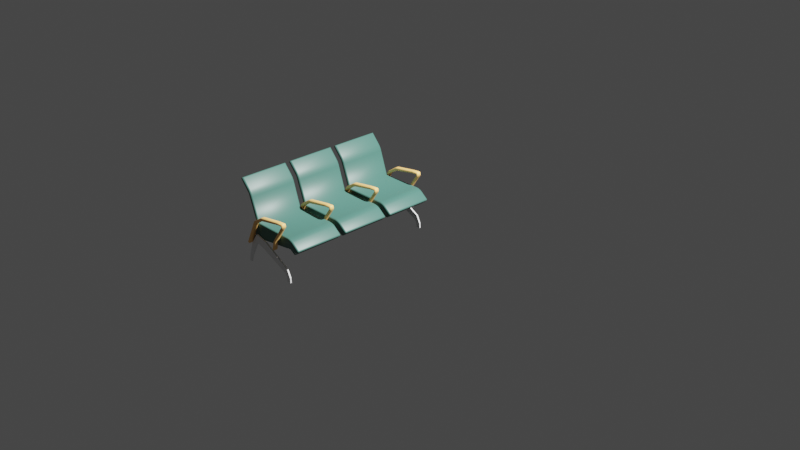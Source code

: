 # Source: CityHallChair.blend  (saved by Blender 2.80.75; exported with 4.5.12 LTS)
import bpy
from mathutils import Matrix  # noqa: F401  (used for matrix-valued properties, if any)

bpy.ops.wm.read_factory_settings(use_empty=True)
scene = bpy.context.scene
scene.name = 'Scene'

# ---- collections
col_collection = bpy.data.collections.new('Collection'); scene.collection.children.link(col_collection)

# ---- materials (node trees are filled in below, after node groups)
mat_material_002 = bpy.data.materials.new('Material.002')
mat_material_002.use_transparent_shadow = False
mat_seatmaterial = bpy.data.materials.new('SeatMaterial')
mat_seatmaterial.use_transparent_shadow = False
mat_handrailmaterial = bpy.data.materials.new('HandrailMaterial')
mat_handrailmaterial.use_transparent_shadow = False

# ---- material node trees
mat_material_002.use_nodes = True; mat_material_002.node_tree.nodes.clear()
_N = mat_material_002.node_tree.nodes; _L = mat_material_002.node_tree.links
n0 = _N.new('ShaderNodeOutputMaterial'); n0.name = 'Material Output'; n0.location = (300, 300)
n1 = _N.new('ShaderNodeBsdfPrincipled'); n1.name = 'Principled BSDF'; n1.location = (10, 300)
n1.distribution = 'GGX'
n1.subsurface_method = 'BURLEY'
n1.inputs[3].default_value = 1.45
n1.inputs[27].default_value = (0.0, 0.0, 0.0, 1.0)
n1.inputs[28].default_value = 1.0
_L.new(n1.outputs[0], n0.inputs[0])
n0.is_active_output = True
mat_seatmaterial.use_nodes = True; mat_seatmaterial.node_tree.nodes.clear()
_N = mat_seatmaterial.node_tree.nodes; _L = mat_seatmaterial.node_tree.links
n0 = _N.new('ShaderNodeOutputMaterial'); n0.name = 'Material Output'; n0.location = (300, 300)
n1 = _N.new('ShaderNodeBsdfPrincipled'); n1.name = 'Principled BSDF'; n1.location = (10, 300)
n1.distribution = 'GGX'
n1.subsurface_method = 'BURLEY'
n1.inputs[0].default_value = (0.04971, 0.1441, 0.117, 1.0)
n1.inputs[2].default_value = 0.4273
n1.inputs[3].default_value = 1.45
n1.inputs[13].default_value = 0.45
n1.inputs[24].default_value = 0.07636
n1.inputs[27].default_value = (0.0, 0.0, 0.0, 1.0)
n1.inputs[28].default_value = 1.0
_L.new(n1.outputs[0], n0.inputs[0])
n0.is_active_output = True
mat_handrailmaterial.use_nodes = True; mat_handrailmaterial.node_tree.nodes.clear()
_N = mat_handrailmaterial.node_tree.nodes; _L = mat_handrailmaterial.node_tree.links
n0 = _N.new('ShaderNodeOutputMaterial'); n0.name = 'Material Output'; n0.location = (300, 300)
n1 = _N.new('ShaderNodeBsdfPrincipled'); n1.name = 'Principled BSDF'; n1.location = (10, 300)
n1.distribution = 'GGX'
n1.subsurface_method = 'BURLEY'
n1.inputs[0].default_value = (0.9911, 0.5647, 0.1845, 1.0)
n1.inputs[3].default_value = 1.45
n1.inputs[27].default_value = (0.0, 0.0, 0.0, 1.0)
n1.inputs[28].default_value = 1.0
_L.new(n1.outputs[0], n0.inputs[0])
n0.is_active_output = True

# ---- world
world_world = bpy.data.worlds.new('World'); scene.world = world_world
world_world.use_nodes = True; world_world.node_tree.nodes.clear()
_N = world_world.node_tree.nodes; _L = world_world.node_tree.links
n0 = _N.new('ShaderNodeOutputWorld'); n0.name = 'World Output'; n0.location = (300, 300)
n1 = _N.new('ShaderNodeBackground'); n1.name = 'Background'; n1.location = (10, 300)
n1.inputs[0].default_value = (0.05088, 0.05088, 0.05088, 1.0)
_L.new(n1.outputs[0], n0.inputs[0])
n0.is_active_output = True
world_world.color = (0.05088, 0.05088, 0.05088)
world_world.use_sun_shadow = False
world_world.sun_shadow_jitter_overblur = 0.0

# ---- cameras
cam_camera = bpy.data.cameras.new('Camera')
cam_camera.clip_end = 100.0
cam_camera.ortho_scale = 7.314

# ---- lights
light_light = bpy.data.lights.new('Light', 'POINT')
light_light.transmission_factor = 0.0
light_light.energy = 5000.0
light_light.shadow_soft_size = 0.1
light_light.shadow_maximum_resolution = 0.006
light_light.use_absolute_resolution = True

# ---- meshes
me_plane = bpy.data.meshes.new('Plane')
me_plane.from_pydata([(0.5012, 1.903e-08, 0.002676), (0.5891, 1.903e-08, 0.002676), (0.4947, -5.191e-09, 0.1003), (0.5827, -5.191e-09, 0.1003), (0.4447, 1.484e-08, 0.1616), (0.5083, 3.035e-09, 0.2495), (-0.1494, 5.836e-08, 0.4129), (-0.09523, 3.68e-08, 0.5733), (-0.3562, 6.757e-08, 0.4731), (-0.3693, 4.489e-08, 0.6419), (-0.4209, 3.819e-08, 0.3656), (-0.5192, 3.045e-08, 0.4232), (-0.5531, -4.763e-09, 0.1015), (-0.6187, -5.042e-09, 0.1035), (-0.5736, -1.848e-08, 0.00179), (-0.6283, -1.843e-08, 0.001443), (0.5012, 0.03, 0.002676), (0.5891, 0.03, 0.002676), (0.4947, 0.03, 0.1003), (0.5827, 0.03, 0.1003), (0.4447, 0.03, 0.1616), (0.5083, 0.03, 0.2495), (-0.1494, 0.03, 0.4129), (-0.09523, 0.03, 0.5733), (-0.3562, 0.03, 0.4731), (-0.3693, 0.03, 0.6419), (-0.4209, 0.03, 0.3656), (-0.5192, 0.03, 0.4232), (-0.5531, 0.03, 0.1015), (-0.6187, 0.03, 0.1035), (-0.5736, 0.03, 0.00179), (-0.6283, 0.03, 0.001443)], [], [(0, 1, 3, 2), (2, 3, 5, 4), (4, 5, 7, 6), (6, 7, 9, 8), (8, 9, 11, 10), (10, 11, 13, 12), (12, 13, 15, 14), (16, 18, 19, 17), (18, 20, 21, 19), (20, 22, 23, 21), (22, 24, 25, 23), (24, 26, 27, 25), (26, 28, 29, 27), (28, 30, 31, 29), (9, 25, 27, 11), (2, 18, 16, 0), (10, 26, 24, 8), (5, 21, 23, 7), (0, 16, 17, 1), (6, 22, 20, 4), (1, 17, 19, 3), (11, 27, 29, 13), (12, 28, 26, 10), (7, 23, 25, 9), (15, 31, 30, 14), (8, 24, 22, 6), (3, 19, 21, 5), (13, 29, 31, 15), (4, 20, 18, 2), (14, 30, 28, 12)])
_uv = me_plane.uv_layers.new(name='UVMap')
_uv.uv.foreach_set('vector', [0.0, 0.0, 1.0, 0.0, 1.0, 1.0, 0.0, 1.0, 0.0, 1.0, 1.0, 1.0, 1.0, 1.0, 0.0, 1.0, 0.0, 1.0, 1.0, 1.0, 1.0, 1.0, 0.0, 1.0, 0.0, 1.0, 1.0, 1.0, 1.0, 1.0, 0.0, 1.0, 0.0, 1.0, 1.0, 1.0, 1.0, 1.0, 0.0, 1.0, 0.0, 1.0, 1.0, 1.0, 1.0, 1.0, 0.0, 1.0, 0.0, 1.0, 1.0, 1.0, 1.0, 1.0, 0.0, 1.0, 0.0, 0.0, 0.0, 1.0, 1.0, 1.0, 1.0, 0.0, 0.0, 1.0, 0.0, 1.0, 1.0, 1.0, 1.0, 1.0, 0.0, 1.0, 0.0, 1.0, 1.0, 1.0, 1.0, 1.0, 0.0, 1.0, 0.0, 1.0, 1.0, 1.0, 1.0, 1.0, 0.0, 1.0, 0.0, 1.0, 1.0, 1.0, 1.0, 1.0, 0.0, 1.0, 0.0, 1.0, 1.0, 1.0, 1.0, 1.0, 0.0, 1.0, 0.0, 1.0, 1.0, 1.0, 1.0, 1.0, 1.0, 1.0, 1.0, 1.0, 1.0, 1.0, 1.0, 1.0, 0.0, 1.0, 0.0, 1.0, 0.0, 0.0, 0.0, 0.0, 0.0, 1.0, 0.0, 1.0, 0.0, 1.0, 0.0, 1.0, 1.0, 1.0, 1.0, 1.0, 1.0, 1.0, 1.0, 1.0, 0.0, 0.0, 0.0, 0.0, 1.0, 0.0, 1.0, 0.0, 0.0, 1.0, 0.0, 1.0, 0.0, 1.0, 0.0, 1.0, 1.0, 0.0, 1.0, 0.0, 1.0, 1.0, 1.0, 1.0, 1.0, 1.0, 1.0, 1.0, 1.0, 1.0, 1.0, 1.0, 0.0, 1.0, 0.0, 1.0, 0.0, 1.0, 0.0, 1.0, 1.0, 1.0, 1.0, 1.0, 1.0, 1.0, 1.0, 1.0, 1.0, 1.0, 1.0, 1.0, 0.0, 1.0, 0.0, 1.0, 0.0, 1.0, 0.0, 1.0, 0.0, 1.0, 0.0, 1.0, 1.0, 1.0, 1.0, 1.0, 1.0, 1.0, 1.0, 1.0, 1.0, 1.0, 1.0, 1.0, 1.0, 1.0, 1.0, 1.0, 0.0, 1.0, 0.0, 1.0, 0.0, 1.0, 0.0, 1.0, 0.0, 1.0, 0.0, 1.0, 0.0, 1.0, 0.0, 1.0])
me_plane.materials.append(mat_material_002)
me_plane.use_remesh_preserve_volume = False
me_plane.use_remesh_preserve_attributes = False
me_plane.use_mirror_vertex_groups = False
me_plane.update()
me_plane_002 = bpy.data.meshes.new('Plane.002')
me_plane_002.from_pydata([(-0.5376, 6.889e-08, 0.4153), (-0.2756, 1.163e-07, 0.5677), (-0.575, 5.836e-08, 0.4469), (-0.3871, 6.36e-08, 0.8559), (0.5893, 1.12e-07, 0.6825), (-0.5892, 1.36e-07, 1.394), (-0.7925, 1.662e-07, 1.62), (-0.3871, 6.36e-08, 0.8559), (-0.2762, 1.162e-07, 0.5674), (-0.2761, 1.161e-07, 0.5687), (-0.5376, -1.0, 0.4153), (-0.2756, -1.0, 0.5677), (-0.575, -1.0, 0.4469), (-0.3871, -1.0, 0.8559), (0.5893, -1.0, 0.6825), (-0.5892, -1.0, 1.394), (-0.7925, -1.0, 1.62), (-0.3871, -1.0, 0.8559), (-0.2762, -1.0, 0.5674), (-0.2761, -1.0, 0.5687), (0.591, 9.7e-08, 0.7984), (-0.5892, 1.36e-07, 1.394), (0.591, -1.0, 0.7984), (-0.5892, -1.0, 1.394), (0.7325, -0.0279, 0.6247), (0.6888, 9.503e-08, 0.6202), (0.7192, -0.01395, 0.6171), (0.7032, -0.003738, 0.6155), (0.7763, 7.801e-08, 0.7022), (0.7952, -0.0279, 0.7213), (0.7968, -0.0279, 0.685), (0.786, -0.003728, 0.7118), (0.7868, -0.003728, 0.6937), (0.7957, -0.007349, 0.7031), (0.8032, -0.0279, 0.7101), (0.7929, -0.01397, 0.7187), (0.8005, -0.01456, 0.708), (0.7944, -0.01397, 0.6873), (0.8038, -0.0279, 0.6968), (0.801, -0.01456, 0.6987), (-0.7456, -0.0279, 1.643), (-0.7809, 1.686e-07, 1.638), (-0.7573, -0.01395, 1.649), (-0.7702, -0.003738, 1.648), (-0.371, 6.805e-08, 0.8388), (-0.3483, -0.0279, 0.871), (-0.3596, -0.003738, 0.8549), (-0.3513, -0.01395, 0.8667), (0.7325, -0.9721, 0.6247), (0.6885, -1.0, 0.6204), (0.7192, -0.986, 0.6171), (0.703, -0.9963, 0.6156), (0.7755, -1.0, 0.7026), (0.7968, -0.9721, 0.685), (0.7952, -0.9721, 0.7213), (0.7863, -0.9963, 0.6939), (0.7855, -0.9963, 0.712), (0.7953, -0.9927, 0.7033), (0.8039, -0.9721, 0.6968), (0.7941, -0.986, 0.6874), (0.8009, -0.9854, 0.6987), (0.7927, -0.986, 0.7189), (0.8033, -0.9721, 0.7101), (0.8004, -0.9854, 0.7081), (-0.7456, -0.9721, 1.643), (-0.7809, -1.0, 1.638), (-0.7573, -0.986, 1.649), (-0.7702, -0.9963, 1.648), (-0.3483, -0.9721, 0.871), (-0.3707, -1.0, 0.8392), (-0.3513, -0.986, 0.8668), (-0.3595, -0.9963, 0.8551), (0.5428, 8.964e-08, 0.847), (0.5109, -0.0279, 0.879), (0.5268, -0.003738, 0.863), (0.5152, -0.01395, 0.8747), (0.6563, -0.0279, 0.8297), (0.6296, 8.858e-08, 0.8169), (0.6527, -0.01395, 0.828), (0.6429, -0.003738, 0.8233), (0.5601, -0.0279, 0.8726), (0.5725, 8.989e-08, 0.8429), (0.5618, -0.01395, 0.8686), (0.5663, -0.003738, 0.8577), (0.6133, -0.0279, 0.8546), (0.6043, 8.95e-08, 0.8318), (0.6121, -0.01395, 0.8515), (0.6088, -0.003738, 0.8432), (-0.5903, 1.409e-07, 1.431), (-0.5916, -0.0279, 1.476), (-0.5909, -0.003738, 1.453), (-0.5914, -0.01395, 1.47), (-0.5099, -0.0279, 1.339), (-0.5542, 1.328e-07, 1.37), (-0.5158, -0.01395, 1.343), (-0.532, -0.003738, 1.355), (-0.5605, -0.0279, 1.436), (-0.5763, 1.385e-07, 1.413), (-0.5626, -0.01395, 1.433), (-0.5684, -0.003738, 1.424), (-0.5306, -0.0279, 1.386), (-0.5631, 1.355e-07, 1.391), (-0.5349, -0.01395, 1.386), (-0.5468, -0.003738, 1.388), (0.6293, -1.0, 0.8168), (0.6563, -0.9721, 0.8297), (0.6428, -0.9963, 0.8232), (0.6527, -0.986, 0.828), (0.5109, -0.9721, 0.879), (0.5424, -1.0, 0.8473), (0.5151, -0.986, 0.8747), (0.5267, -0.9963, 0.8631), (0.6133, -0.9721, 0.8546), (0.6042, -1.0, 0.8316), (0.6121, -0.986, 0.8515), (0.6088, -0.9963, 0.8431), (0.5601, -0.9721, 0.8726), (0.5725, -1.0, 0.8429), (0.5618, -0.986, 0.8686), (0.5663, -0.9963, 0.8577), (-0.5537, -1.0, 1.37), (-0.5099, -0.9721, 1.339), (-0.5318, -0.9963, 1.355), (-0.5158, -0.986, 1.343), (-0.5916, -0.9721, 1.476), (-0.5903, -1.0, 1.431), (-0.5914, -0.986, 1.47), (-0.5909, -0.9963, 1.454), (-0.5306, -0.9721, 1.386), (-0.5629, -1.0, 1.391), (-0.5349, -0.986, 1.386), (-0.5467, -0.9963, 1.388), (-0.5605, -0.9721, 1.436), (-0.5762, -1.0, 1.413), (-0.5626, -0.986, 1.433), (-0.5683, -0.9963, 1.424)], [], [(0, 2, 3, 9, 8), (45, 68, 108, 73), (44, 72, 20, 4, 1, 9), (44, 3, 5, 21, 93), (9, 1, 8), (25, 49, 14, 4), (104, 22, 14, 49, 52), (10, 18, 19, 13, 12), (69, 19, 11, 14, 22, 109), (69, 120, 23, 15, 13), (19, 18, 11), (16, 15, 23, 125, 65), (13, 19, 69), (1, 11, 18, 8), (6, 41, 88, 21, 5), (6, 16, 65, 41), (3, 13, 15, 5), (2, 12, 13, 3), (5, 15, 16, 6), (40, 64, 124, 89), (4, 14, 11, 1), (72, 81, 20), (3, 44, 9), (3, 7, 17, 13), (20, 77, 28, 25, 4), (0, 10, 12, 2), (8, 18, 10, 0), (76, 105, 54, 29), (116, 80, 73, 108), (88, 97, 21), (112, 84, 80, 116), (132, 96, 89, 124), (104, 113, 22), (128, 100, 96, 132), (117, 109, 22), (120, 129, 23), (113, 117, 22), (133, 125, 23), (129, 133, 23), (85, 77, 20), (81, 85, 20), (105, 76, 84, 112), (101, 93, 21), (97, 101, 21), (121, 92, 100, 128), (92, 121, 68, 45), (28, 31, 33, 32), (31, 35, 36, 33), (29, 34, 36, 35), (34, 38, 39, 36), (30, 37, 39, 38), (37, 32, 33, 39), (33, 36, 39), (52, 55, 57, 56), (55, 59, 60, 57), (53, 58, 60, 59), (58, 62, 63, 60), (54, 61, 63, 62), (61, 56, 57, 63), (57, 60, 63), (25, 28, 32, 27), (27, 32, 37, 26), (26, 37, 30, 24), (48, 53, 59, 50), (50, 59, 55, 51), (51, 55, 52, 49), (29, 54, 62, 34), (34, 62, 58, 38), (38, 58, 53, 30), (41, 65, 67, 43), (43, 67, 66, 42), (42, 66, 64, 40), (24, 48, 50, 26), (26, 50, 51, 27), (27, 51, 49, 25), (73, 80, 82, 75), (75, 82, 83, 74), (74, 83, 81, 72), (80, 84, 86, 82), (82, 86, 87, 83), (83, 87, 85, 81), (84, 76, 78, 86), (86, 78, 79, 87), (87, 79, 77, 85), (89, 96, 98, 91), (91, 98, 99, 90), (90, 99, 97, 88), (96, 100, 102, 98), (98, 102, 103, 99), (99, 103, 101, 97), (100, 92, 94, 102), (102, 94, 95, 103), (103, 95, 93, 101), (105, 112, 114, 107), (107, 114, 115, 106), (106, 115, 113, 104), (112, 116, 118, 114), (114, 118, 119, 115), (115, 119, 117, 113), (116, 108, 110, 118), (118, 110, 111, 119), (119, 111, 109, 117), (121, 128, 130, 123), (123, 130, 131, 122), (122, 131, 129, 120), (128, 132, 134, 130), (130, 134, 135, 131), (131, 135, 133, 129), (132, 124, 126, 134), (134, 126, 127, 135), (135, 127, 125, 133), (45, 73, 75, 47), (47, 75, 74, 46), (46, 74, 72, 44), (76, 29, 35, 78), (78, 35, 31, 79), (79, 31, 28, 77), (69, 109, 111, 71), (71, 111, 110, 70), (70, 110, 108, 68), (104, 52, 56, 106), (106, 56, 61, 107), (107, 61, 54, 105), (88, 41, 43, 90), (90, 43, 42, 91), (91, 42, 40, 89), (65, 125, 127, 67), (67, 127, 126, 66), (66, 126, 124, 64), (92, 45, 47, 94), (94, 47, 46, 95), (95, 46, 44, 93), (120, 69, 71, 122), (122, 71, 70, 123), (123, 70, 68, 121), (30, 53, 48, 24)])
me_plane_002.polygons.foreach_set('use_smooth', [True] * 136)
_uv = me_plane_002.uv_layers.new(name='UVMap')
_uv.uv.foreach_set('vector', [0.0, 0.0, 0.0, 1.0, 1.0, 1.0, 1.0, 0.003214, 0.9978, 0.0, 1.0, 1.0, 1.0, 1.0, 1.0, 1.0, 1.0, 1.0, 1.0, 0.901, 1.0, 0.8362, 1.0, 0.5878, 1.0, 0.0, 1.0, 0.0, 1.0, 0.003214, 1.038, 1.038, 1.0, 1.0, 0.0, 0.0, 0.0, 0.0, 0.06221, 0.06221, 1.0, 0.003214, 1.0, 0.0, 0.9978, 0.0, 1.0, 0.0, 1.0, 0.0, 1.0, 0.0, 1.0, 0.0, 1.0, 0.8298, 1.0, 0.5878, 1.0, 0.0, 1.0, 0.0, 1.0, 0.8154, 0.0, 0.0, 0.9978, 0.0, 1.0, 0.003214, 1.0, 1.0, 0.0, 1.0, 1.0, 0.9022, 1.0, 0.003214, 1.0, 0.0, 1.0, 0.0, 1.0, 0.5878, 1.0, 0.8379, 1.037, 1.037, 0.06298, 0.06298, 0.0, 0.0, 0.0, 0.0, 1.0, 1.0, 1.0, 0.003214, 0.9978, 0.0, 1.0, 0.0, 0.0, 0.0, 0.0, 0.0, 0.0, 0.0, 0.0, 0.0, 0.0, 0.0, 1.0, 1.0, 1.0, 0.003214, 1.0, 0.9305, 1.0, 0.0, 1.0, 0.0, 0.9978, 0.0, 0.9978, 0.0, 0.0, 0.0, 0.0, 0.0, 0.0, 0.0, 0.0, 0.0, 0.0, 0.0, 0.0, 0.0, 0.0, 0.0, 0.0, 0.0, 0.0, 0.0, 1.0, 1.0, 1.0, 1.0, 0.0, 0.0, 0.0, 0.0, 0.0, 1.0, 0.0, 1.0, 1.0, 1.0, 1.0, 1.0, 0.0, 0.0, 0.0, 0.0, 0.0, 0.0, 0.0, 0.0, 0.0, 0.0, 0.0, 0.0, 0.0, 0.0, 0.0, 0.0, 1.0, 0.0, 1.0, 0.0, 1.0, 0.0, 1.0, 0.0, 1.0, 0.8362, 1.0, 0.8347, 1.0, 0.5878, 1.0, 1.0, 1.0, 0.9296, 1.0, 0.003214, 0.0, 0.0, 0.0, 0.0, 0.0, 0.0, 0.0, 0.0, 1.0, 0.5878, 1.0, 0.8316, 1.0, 0.8169, 1.0, 0.0, 1.0, 0.0, 0.0, 0.0, 0.0, 0.0, 0.0, 1.0, 0.0, 1.0, 0.9978, 0.0, 0.9978, 0.0, 0.0, 0.0, 0.0, 0.0, 1.0, 1.0, 1.0, 1.0, 1.0, 1.0, 1.0, 1.0, 1.0, 1.0, 1.0, 1.0, 1.0, 1.0, 1.0, 1.0, 0.0, 0.0, 0.0, 0.0, 0.0, 0.0, 1.0, 1.0, 1.0, 1.0, 1.0, 1.0, 1.0, 1.0, 0.0, 0.0, 0.0, 0.0, 0.0, 0.0, 0.0, 0.0, 1.0, 0.8298, 1.0, 0.8313, 1.0, 0.5878, 0.05318, 0.05318, 0.05318, 0.05318, 0.0, 0.0, 0.0, 0.0, 1.0, 0.8346, 1.0, 0.8379, 1.0, 0.5878, 0.06298, 0.06298, 0.02386, 0.02386, 0.0, 0.0, 1.0, 0.8313, 1.0, 0.8346, 1.0, 0.5878, -0.02054, -0.02054, -0.0582, -0.0582, 0.0, 0.0, 0.02386, 0.02386, -0.02054, -0.02054, 0.0, 0.0, 1.0, 0.8329, 1.0, 0.8316, 1.0, 0.5878, 1.0, 0.8347, 1.0, 0.8329, 1.0, 0.5878, 1.0, 1.0, 1.0, 1.0, 1.0, 1.0, 1.0, 1.0, 0.0, 0.0, 0.0, 0.0, 0.0, 0.0, 0.0, 0.0, 0.0, 0.0, 0.0, 0.0, 0.1409, 0.1409, 0.1409, 0.1409, 0.05318, 0.05318, 0.05318, 0.05318, 0.1409, 0.1409, 0.1409, 0.1409, 1.0, 1.0, 1.0, 1.0, 1.0, 0.8169, 1.0, 0.91, 1.0, 0.9032, 1.0, 0.8131, 1.0, 0.91, 1.0, 1.0, 1.0, 1.0, 1.0, 0.9032, 1.0, 1.0, 1.0, 1.0, 1.0, 1.0, 1.0, 1.0, 1.0, 1.0, 1.0, 0.8975, 1.0, 0.8921, 1.0, 1.0, 1.0, 0.8062, 1.0, 0.8048, 1.0, 0.8921, 1.0, 0.8975, 1.0, 0.8048, 1.0, 0.8131, 1.0, 0.9032, 1.0, 0.8921, 1.0, 0.9032, 1.0, 1.0, 1.0, 0.8921, 1.0, 0.8154, 1.0, 0.8121, 1.0, 0.9026, 1.0, 0.9089, 1.0, 0.8121, 1.0, 0.804, 1.0, 0.8917, 1.0, 0.9026, 1.0, 0.8062, 1.0, 0.898, 1.0, 0.8917, 1.0, 0.804, 1.0, 0.898, 1.0, 1.0, 1.0, 1.0, 1.0, 0.8917, 1.0, 1.0, 1.0, 1.0, 1.0, 1.0, 1.0, 1.0, 1.0, 1.0, 1.0, 0.9089, 1.0, 0.9026, 1.0, 1.0, 1.0, 0.9026, 1.0, 0.8917, 1.0, 1.0, 1.0, 0.0, 1.0, 0.8169, 1.0, 0.8131, 1.0, 0.01235, 1.0, 0.01235, 1.0, 0.8131, 1.0, 0.8048, 1.0, 0.09037, 1.0, 0.09037, 1.0, 0.8048, 1.0, 0.8062, 1.0, 0.1938, 1.0, 0.1938, 1.0, 0.8062, 1.0, 0.804, 1.0, 0.09027, 1.0, 0.09027, 1.0, 0.804, 1.0, 0.8121, 1.0, 0.01235, 1.0, 0.01235, 1.0, 0.8121, 1.0, 0.8154, 1.0, 0.0, 1.0, 1.0, 1.0, 1.0, 1.0, 1.0, 1.0, 1.0, 1.0, 1.0, 1.0, 1.0, 1.0, 0.898, 1.0, 0.8975, 1.0, 0.8975, 1.0, 0.898, 1.0, 0.8062, 1.0, 0.8062, 0.0, 0.0, 0.0, 0.0, 0.0, 0.0, 0.0, 0.0, 0.0, 0.0, 0.0, 0.0, 0.0, 0.0, 0.0, 0.0, 0.0, 0.0, 0.0, 0.0, 0.0, 0.0, 0.0, 0.0, 1.0, 0.1938, 1.0, 0.1938, 1.0, 0.09027, 1.0, 0.09037, 1.0, 0.09037, 1.0, 0.09027, 1.0, 0.01235, 1.0, 0.01235, 1.0, 0.01235, 1.0, 0.01235, 1.0, 0.0, 1.0, 0.0, 1.0, 1.0, 1.0, 1.0, 1.0, 1.0, 1.0, 1.0, 1.0, 1.0, 1.0, 1.0, 1.0, 0.9173, 1.0, 0.9181, 1.0, 0.9181, 1.0, 0.9173, 1.0, 0.8347, 1.0, 0.8362, 1.0, 1.0, 1.0, 1.0, 1.0, 1.0, 1.0, 1.0, 1.0, 1.0, 1.0, 1.0, 1.0, 0.9165, 1.0, 0.9173, 1.0, 0.9173, 1.0, 0.9165, 1.0, 0.8329, 1.0, 0.8347, 1.0, 1.0, 1.0, 1.0, 1.0, 1.0, 1.0, 1.0, 1.0, 1.0, 1.0, 1.0, 1.0, 0.9158, 1.0, 0.9165, 1.0, 0.9165, 1.0, 0.9158, 1.0, 0.8316, 1.0, 0.8329, 0.0, 0.0, 0.0, 0.0, 0.0, 0.0, 0.0, 0.0, 0.0, 0.0, 0.0, 0.0, 0.0, 0.0, 0.0, 0.0, 0.0, 0.0, 0.0, 0.0, 0.0, 0.0, 0.0, 0.0, 0.0, 0.0, 0.05318, 0.05318, 0.05062, 0.05062, 0.001397, 0.001397, 0.001397, 0.001397, 0.05062, 0.05062, 0.04365, 0.04365, 0.005213, 0.005213, 0.0, 0.0, 0.0, 0.0, 0.0, 0.0, 0.0, 0.0, 0.05318, 0.05318, 0.1409, 0.1409, 0.1303, 0.1303, 0.04909, 0.04909, 0.04909, 0.04909, 0.1303, 0.1303, 0.1011, 0.1011, 0.05318, 0.05318, 0.0, 0.0, 0.0, 0.0, 0.0, 0.0, 0.0, 0.0, 1.0, 1.0, 1.0, 1.0, 1.0, 1.0, 1.0, 1.0, 1.0, 1.0, 1.0, 1.0, 1.0, 0.9157, 1.0, 0.9149, 1.0, 0.9149, 1.0, 0.9157, 1.0, 0.8313, 1.0, 0.8298, 1.0, 1.0, 1.0, 1.0, 1.0, 1.0, 1.0, 1.0, 1.0, 1.0, 1.0, 1.0, 1.0, 0.9173, 1.0, 0.9157, 1.0, 0.9157, 1.0, 0.9173, 1.0, 0.8346, 1.0, 0.8313, 1.0, 1.0, 1.0, 1.0, 1.0, 1.0, 1.0, 1.0, 1.0, 1.0, 1.0, 1.0, 1.0, 0.9189, 1.0, 0.9173, 1.0, 0.9173, 1.0, 0.9189, 1.0, 0.8379, 1.0, 0.8346, 0.1409, 0.1409, 0.05318, 0.05318, 0.04912, 0.04912, 0.1306, 0.1306, 0.1306, 0.1306, 0.04912, 0.04912, 0.03852, 0.03852, 0.102, 0.102, 0.102, 0.102, 0.03852, 0.03852, 0.02386, 0.02386, 0.06298, 0.06298, 0.05318, 0.05318, 0.0, 0.0, 0.001391, 0.001391, 0.05064, 0.05064, 0.05064, 0.05064, 0.001391, 0.001391, 0.00519, 0.00519, 0.04372, 0.04372, 0.03852, 0.03852, -0.03309, -0.03309, -0.02054, -0.02054, 0.02386, 0.02386, 0.0, 0.0, 0.0, 0.0, 0.0, 0.0, 0.0, 0.0, 0.0, 0.0, 0.0, 0.0, 0.0, 0.0, 0.0, 0.0, -0.03309, -0.03309, -0.09362, -0.09362, -0.0582, -0.0582, -0.02054, -0.02054, 1.0, 1.0, 1.0, 1.0, 1.0, 1.0, 1.003, 1.003, 1.003, 1.003, 1.0, 1.0, 1.0, 0.9181, 1.009, 0.9847, 1.009, 0.9847, 1.0, 0.9181, 1.0, 0.8362, 1.0, 0.901, 1.0, 1.0, 1.0, 1.0, 1.0, 1.0, 1.0, 1.0, 1.0, 1.0, 1.0, 1.0, 1.0, 0.91, 1.0, 0.9158, 1.0, 0.9158, 1.0, 0.91, 1.0, 0.8169, 1.0, 0.8316, 1.0, 0.9022, 1.0, 0.8379, 1.0, 0.9189, 1.009, 0.9849, 1.009, 0.9849, 1.0, 0.9189, 1.0, 1.0, 1.003, 1.003, 1.003, 1.003, 1.0, 1.0, 1.0, 1.0, 1.0, 1.0, 1.0, 0.8298, 1.0, 0.8154, 1.0, 0.9089, 1.0, 0.9149, 1.0, 0.9149, 1.0, 0.9089, 1.0, 1.0, 1.0, 1.0, 1.0, 1.0, 1.0, 1.0, 1.0, 1.0, 1.0, 1.0, 0.0, 0.0, 0.0, 0.0, 0.0, 0.0, 0.0, 0.0, 0.0, 0.0, 0.0, 0.0, 0.0, 0.0, 0.0, 0.0, 0.0, 0.0, 0.0, 0.0, 0.0, 0.0, 0.0, 0.0, 0.0, 0.0, 0.0, 0.0, 0.0, 0.0, 0.0, 0.0, 0.0, 0.0, 0.0, 0.0, 0.0, 0.0, 0.0, 0.0, 0.0, 0.0, 0.0, 0.0, 0.0, 0.0, 0.0, 0.0, 0.1409, 0.1409, 1.0, 1.0, 1.003, 1.003, 0.1308, 0.1308, 0.1308, 0.1308, 1.003, 1.003, 1.009, 0.9847, 0.1016, 0.1016, 0.1016, 0.1016, 1.009, 0.9847, 1.038, 1.038, 0.06221, 0.06221, 0.06298, 0.06298, 1.037, 1.037, 1.009, 0.9849, 0.102, 0.102, 0.102, 0.102, 1.009, 0.9849, 1.003, 1.003, 0.1306, 0.1306, 0.1306, 0.1306, 1.003, 1.003, 1.0, 1.0, 0.1409, 0.1409, 1.0, 0.8062, 1.0, 0.8062, 1.0, 0.1938, 1.0, 0.1938])
me_plane_002.materials.append(mat_seatmaterial)
me_plane_002.use_remesh_preserve_volume = False
me_plane_002.use_remesh_preserve_attributes = False
me_plane_002.use_mirror_vertex_groups = False
me_plane_002.update()
me_plane_003 = bpy.data.meshes.new('Plane.003')
me_plane_003.from_pydata([(0.1867, 0.01506, 0.5659), (0.1983, 0.01506, 0.5504), (0.1998, 7.884e-08, 0.5654), (0.2105, 0.01506, 0.5496), (0.2286, 0.01506, 0.5635), (0.2145, 7.914e-08, 0.5645), (0.2251, 0.01506, 0.7315), (0.2407, 9.548e-08, 0.7419), (0.237, 0.01506, 0.7587), (0.2641, 0.01506, 0.7336), (0.2509, 9.596e-08, 0.7383), (0.4609, 1.383e-07, 1.067), (0.4515, 0.01506, 1.075), (0.4833, 0.01506, 1.048), (0.473, 1.396e-07, 1.057), (0.4709, 0.01506, 1.097), (0.4971, 1.454e-07, 1.109), (0.4774, 0.01506, 1.123), (0.5144, 0.01506, 1.097), (0.5188, 0.01506, 1.124), (0.5067, 1.453e-07, 1.109), (0.4796, 0.01506, 1.114), (0.4876, 1.518e-07, 1.147), (0.4611, 0.01506, 1.128), (0.5093, 0.01506, 1.161), (0.4905, 0.01506, 1.174), (0.4944, 1.504e-07, 1.158), (0.365, 1.505e-07, 1.136), (0.3666, 0.01506, 1.119), (0.3774, 0.01506, 1.165), (0.3475, 0.01506, 1.162), (0.3639, 1.489e-07, 1.148), (-0.0867, 0.01506, 1.031), (-0.1065, 1.403e-07, 1.044), (-0.114, 0.01506, 1.02), (-0.1051, 0.01506, 1.09), (-0.1326, 0.01506, 1.08), (-0.1151, 1.366e-07, 1.072), (-0.2843, 0.01506, 0.9066), (-0.3079, 1.216e-07, 0.9102), (-0.3034, 0.01506, 0.8847), (-0.3268, 0.01506, 0.9525), (-0.3458, 0.01506, 0.9306), (-0.3285, 1.186e-07, 0.9325), (-0.5426, 0.01506, 0.4226), (-0.5233, 0.01506, 0.4282), (-0.5362, 5.648e-08, 0.4363), (-0.5602, 0.01506, 0.4336), (-0.5539, 5.488e-08, 0.4474), (-0.5666, 0.01506, 0.4553), (0.1867, 0.08494, 0.5659), (0.1998, 0.1, 0.5654), (0.1983, 0.08494, 0.5504), (0.2105, 0.08494, 0.5496), (0.2145, 0.1, 0.5645), (0.2286, 0.08494, 0.5635), (0.2251, 0.08494, 0.7315), (0.237, 0.08494, 0.7587), (0.2407, 0.1, 0.7419), (0.2509, 0.1, 0.7383), (0.2641, 0.08494, 0.7336), (0.4515, 0.08494, 1.075), (0.4609, 0.1, 1.067), (0.473, 0.1, 1.057), (0.4833, 0.08494, 1.048), (0.4709, 0.08494, 1.097), (0.4774, 0.08494, 1.123), (0.4971, 0.1, 1.109), (0.5144, 0.08494, 1.097), (0.5067, 0.1, 1.109), (0.5188, 0.08494, 1.124), (0.4796, 0.08494, 1.114), (0.4611, 0.08494, 1.128), (0.4876, 0.1, 1.147), (0.5093, 0.08494, 1.161), (0.4944, 0.1, 1.158), (0.4905, 0.08494, 1.174), (0.3666, 0.08494, 1.119), (0.365, 0.1, 1.136), (0.3774, 0.08494, 1.165), (0.3639, 0.1, 1.148), (0.3475, 0.08494, 1.162), (-0.0867, 0.08494, 1.031), (-0.114, 0.08494, 1.02), (-0.1065, 0.1, 1.044), (-0.1051, 0.08494, 1.09), (-0.1151, 0.1, 1.072), (-0.1326, 0.08494, 1.08), (-0.2843, 0.08494, 0.9066), (-0.3034, 0.08494, 0.8847), (-0.3079, 0.1, 0.9102), (-0.3268, 0.08494, 0.9525), (-0.3285, 0.1, 0.9325), (-0.3458, 0.08494, 0.9306), (-0.5426, 0.08494, 0.4226), (-0.5362, 0.1, 0.4363), (-0.5233, 0.08494, 0.4282), (-0.5602, 0.08494, 0.4336), (-0.5666, 0.08494, 0.4553), (-0.5539, 0.1, 0.4474)], [], [(3, 1, 52, 53), (8, 12, 61, 57), (12, 15, 65, 61), (17, 21, 71, 66), (23, 28, 77, 72), (28, 32, 82, 77), (34, 38, 88, 83), (40, 45, 96, 89), (58, 62, 63, 59), (62, 67, 69, 63), (67, 73, 75, 69), (73, 78, 80, 75), (78, 84, 86, 80), (84, 90, 92, 86), (90, 95, 99, 92), (9, 4, 55, 60), (18, 13, 64, 68), (49, 42, 93, 98), (7, 10, 14, 11), (33, 37, 43, 39), (35, 30, 81, 85), (22, 26, 31, 27), (24, 19, 70, 74), (11, 14, 20, 16), (39, 43, 48, 46), (13, 9, 60, 64), (41, 36, 87, 91), (27, 31, 37, 33), (51, 58, 59, 54), (2, 5, 10, 7), (29, 25, 76, 79), (16, 20, 26, 22), (44, 47, 97, 94), (0, 1, 2), (3, 4, 5), (6, 7, 8), (15, 16, 17), (18, 19, 20), (21, 22, 23), (24, 25, 26), (29, 30, 31), (32, 33, 34), (35, 36, 37), (38, 39, 40), (41, 42, 43), (44, 45, 46), (47, 48, 49), (50, 51, 52), (53, 54, 55), (56, 57, 58), (65, 66, 67), (68, 69, 70), (71, 72, 73), (74, 75, 76), (79, 80, 81), (82, 83, 84), (85, 86, 87), (88, 89, 90), (91, 92, 93), (94, 95, 96), (97, 98, 99), (6, 0, 2, 7), (1, 3, 5, 2), (4, 9, 10, 5), (9, 13, 14, 10), (12, 8, 7, 11), (13, 18, 20, 14), (15, 12, 11, 16), (19, 24, 26, 20), (21, 17, 16, 22), (25, 29, 31, 26), (28, 23, 22, 27), (30, 35, 37, 31), (32, 28, 27, 33), (36, 41, 43, 37), (38, 34, 33, 39), (47, 44, 46, 48), (42, 49, 48, 43), (45, 40, 39, 46), (58, 51, 50, 56), (51, 54, 53, 52), (54, 59, 60, 55), (59, 63, 64, 60), (62, 58, 57, 61), (63, 69, 68, 64), (67, 62, 61, 65), (69, 75, 74, 70), (73, 67, 66, 71), (75, 80, 79, 76), (78, 73, 72, 77), (80, 86, 85, 81), (84, 78, 77, 82), (86, 92, 91, 87), (90, 84, 83, 88), (99, 95, 94, 97), (92, 99, 98, 93), (95, 90, 89, 96), (0, 50, 52, 1), (55, 4, 3, 53), (17, 66, 65, 15), (44, 94, 96, 45), (88, 38, 40, 89), (29, 79, 81, 30), (87, 36, 35, 85), (34, 83, 82, 32), (18, 68, 70, 19), (76, 25, 24, 74), (23, 72, 71, 21), (93, 42, 41, 91), (56, 6, 8, 57), (49, 98, 97, 47), (0, 6, 56, 50)])
me_plane_003.polygons.foreach_set('use_smooth', [True] * 112)
_uv = me_plane_003.uv_layers.new(name='UVMap')
_uv.uv.foreach_set('vector', [0.6445, 0.0, 0.3555, 0.0, 0.3555, 0.0, 0.6445, 0.0, 0.0, 1.0, 0.0, 1.0, 0.0, 1.0, 0.0, 1.0, 0.0, 1.0, 0.0, 1.0, 0.0, 1.0, 0.0, 1.0, 0.0, 1.0, 0.0, 1.0, 0.0, 1.0, 0.0, 1.0, 0.0, 1.0, 0.0, 1.0, 0.0, 1.0, 0.0, 1.0, 0.0, 1.0, 0.0, 1.0, 0.0, 1.0, 0.0, 1.0, 0.0, 1.0, 0.0, 1.0, 0.0, 1.0, 0.0, 1.0, 0.0, 1.0, 0.0, 1.0, 0.0, 1.0, 0.0, 1.0, 0.3424, 1.0, 0.2956, 1.0, 0.6762, 1.0, 0.6275, 1.0, 0.2956, 1.0, 0.3897, 1.0, 0.6196, 1.0, 0.6762, 1.0, 0.3897, 1.0, 0.3935, 1.0, 0.6225, 1.0, 0.6196, 1.0, 0.3935, 1.0, 0.3749, 1.0, 0.6359, 1.0, 0.6225, 1.0, 0.3749, 1.0, 0.2684, 1.0, 0.7365, 1.0, 0.6359, 1.0, 0.2684, 1.0, 0.2594, 1.0, 0.7441, 1.0, 0.7365, 1.0, 0.2594, 1.0, 0.2981, 1.0, 0.7072, 1.0, 0.7441, 1.0, 1.0, 1.0, 1.0, 0.07974, 1.0, 0.07974, 1.0, 1.0, 1.0, 1.0, 1.0, 1.0, 1.0, 1.0, 1.0, 1.0, 1.0, 1.0, 1.0, 1.0, 1.0, 1.0, 1.0, 1.0, 0.3424, 1.0, 0.6275, 1.0, 0.6762, 1.0, 0.2956, 1.0, 0.2684, 1.0, 0.7365, 1.0, 0.7441, 1.0, 0.2594, 1.0, 1.0, 1.0, 1.0, 1.0, 1.0, 1.0, 1.0, 1.0, 0.3935, 1.0, 0.6225, 1.0, 0.6359, 1.0, 0.3749, 1.0, 1.0, 1.0, 1.0, 1.0, 1.0, 1.0, 1.0, 1.0, 0.2956, 1.0, 0.6762, 1.0, 0.6196, 1.0, 0.3897, 1.0, 0.2594, 1.0, 0.7441, 1.0, 0.7072, 1.0, 0.2981, 1.0, 1.0, 1.0, 1.0, 1.0, 1.0, 1.0, 1.0, 1.0, 1.0, 1.0, 1.0, 1.0, 1.0, 1.0, 1.0, 1.0, 0.3749, 1.0, 0.6359, 1.0, 0.7365, 1.0, 0.2684, 1.0, 0.3125, 0.07768, 0.3424, 1.0, 0.6275, 1.0, 0.6625, 0.07868, 0.3125, 0.07768, 0.6625, 0.07868, 0.6275, 1.0, 0.3424, 1.0, 1.0, 1.0, 1.0, 1.0, 1.0, 1.0, 1.0, 1.0, 0.3897, 1.0, 0.6196, 1.0, 0.6225, 1.0, 0.3935, 1.0, 0.2964, 1.0, 0.7036, 1.0, 0.7036, 1.0, 0.2964, 1.0, 0.0, 0.07527, 0.3555, 0.0, 0.3125, 0.07768, 0.6445, 0.0, 1.0, 0.07974, 0.6625, 0.07868, 0.0, 0.9247, 0.3424, 1.0, 0.0, 1.0, 0.0, 1.0, 0.3897, 1.0, 0.0, 1.0, 1.0, 1.0, 1.0, 1.0, 0.6196, 1.0, 0.0, 1.0, 0.3935, 1.0, 0.0, 1.0, 1.0, 1.0, 1.0, 1.0, 0.6225, 1.0, 1.0, 1.0, 1.0, 1.0, 0.6359, 1.0, 0.0, 1.0, 0.2684, 1.0, 0.0, 1.0, 1.0, 1.0, 1.0, 1.0, 0.7365, 1.0, 0.0, 1.0, 0.2594, 1.0, 0.0, 1.0, 1.0, 1.0, 1.0, 1.0, 0.7441, 1.0, 0.2964, 1.0, 0.0, 1.0, 0.2981, 1.0, 0.7036, 1.0, 0.7072, 1.0, 1.0, 1.0, 0.0, 0.07527, 0.3125, 0.07768, 0.3555, 0.0, 0.6445, 0.0, 0.6625, 0.07868, 1.0, 0.07974, 0.0, 0.9247, 0.0, 1.0, 0.3424, 1.0, 0.0, 1.0, 0.0, 1.0, 0.3897, 1.0, 1.0, 1.0, 0.6196, 1.0, 1.0, 1.0, 0.0, 1.0, 0.0, 1.0, 0.3935, 1.0, 1.0, 1.0, 0.6225, 1.0, 1.0, 1.0, 1.0, 1.0, 0.6359, 1.0, 1.0, 1.0, 0.0, 1.0, 0.0, 1.0, 0.2684, 1.0, 1.0, 1.0, 0.7365, 1.0, 1.0, 1.0, 0.0, 1.0, 0.0, 1.0, 0.2594, 1.0, 1.0, 1.0, 0.7441, 1.0, 1.0, 1.0, 0.2964, 1.0, 0.2981, 1.0, 0.0, 1.0, 0.7036, 1.0, 1.0, 1.0, 0.7072, 1.0, 0.0, 0.9247, 0.0, 0.07527, 0.3125, 0.07768, 0.3424, 1.0, 0.3555, 0.0, 0.6445, 0.0, 0.6625, 0.07868, 0.3125, 0.07768, 1.0, 0.07974, 1.0, 1.0, 0.6275, 1.0, 0.6625, 0.07868, 1.0, 1.0, 1.0, 1.0, 0.6762, 1.0, 0.6275, 1.0, 0.0, 1.0, 0.0, 1.0, 0.3424, 1.0, 0.2956, 1.0, 1.0, 1.0, 1.0, 1.0, 0.6196, 1.0, 0.6762, 1.0, 0.0, 1.0, 0.0, 1.0, 0.2956, 1.0, 0.3897, 1.0, 1.0, 1.0, 1.0, 1.0, 0.6225, 1.0, 0.6196, 1.0, 0.0, 1.0, 0.0, 1.0, 0.3897, 1.0, 0.3935, 1.0, 1.0, 1.0, 1.0, 1.0, 0.6359, 1.0, 0.6225, 1.0, 0.0, 1.0, 0.0, 1.0, 0.3935, 1.0, 0.3749, 1.0, 1.0, 1.0, 1.0, 1.0, 0.7365, 1.0, 0.6359, 1.0, 0.0, 1.0, 0.0, 1.0, 0.3749, 1.0, 0.2684, 1.0, 1.0, 1.0, 1.0, 1.0, 0.7441, 1.0, 0.7365, 1.0, 0.0, 1.0, 0.0, 1.0, 0.2684, 1.0, 0.2594, 1.0, 0.7036, 1.0, 0.2964, 1.0, 0.2981, 1.0, 0.7072, 1.0, 1.0, 1.0, 1.0, 1.0, 0.7072, 1.0, 0.7441, 1.0, 0.0, 1.0, 0.0, 1.0, 0.2594, 1.0, 0.2981, 1.0, 0.3424, 1.0, 0.3125, 0.07768, 0.0, 0.07527, 0.0, 0.9247, 0.3125, 0.07768, 0.6625, 0.07868, 0.6445, 0.0, 0.3555, 0.0, 0.6625, 0.07868, 0.6275, 1.0, 1.0, 1.0, 1.0, 0.07974, 0.6275, 1.0, 0.6762, 1.0, 1.0, 1.0, 1.0, 1.0, 0.2956, 1.0, 0.3424, 1.0, 0.0, 1.0, 0.0, 1.0, 0.6762, 1.0, 0.6196, 1.0, 1.0, 1.0, 1.0, 1.0, 0.3897, 1.0, 0.2956, 1.0, 0.0, 1.0, 0.0, 1.0, 0.6196, 1.0, 0.6225, 1.0, 1.0, 1.0, 1.0, 1.0, 0.3935, 1.0, 0.3897, 1.0, 0.0, 1.0, 0.0, 1.0, 0.6225, 1.0, 0.6359, 1.0, 1.0, 1.0, 1.0, 1.0, 0.3749, 1.0, 0.3935, 1.0, 0.0, 1.0, 0.0, 1.0, 0.6359, 1.0, 0.7365, 1.0, 1.0, 1.0, 1.0, 1.0, 0.2684, 1.0, 0.3749, 1.0, 0.0, 1.0, 0.0, 1.0, 0.7365, 1.0, 0.7441, 1.0, 1.0, 1.0, 1.0, 1.0, 0.2594, 1.0, 0.2684, 1.0, 0.0, 1.0, 0.0, 1.0, 0.7072, 1.0, 0.2981, 1.0, 0.2964, 1.0, 0.7036, 1.0, 0.7441, 1.0, 0.7072, 1.0, 1.0, 1.0, 1.0, 1.0, 0.2981, 1.0, 0.2594, 1.0, 0.0, 1.0, 0.0, 1.0, 0.0, 0.07527, 0.0, 0.07527, 0.3555, 0.0, 0.3555, 0.0, 1.0, 0.07974, 1.0, 0.07974, 0.6445, 0.0, 0.6445, 0.0, 0.0, 1.0, 0.0, 1.0, 0.0, 1.0, 0.0, 1.0, 0.2964, 1.0, 0.2964, 1.0, 0.0, 1.0, 0.0, 1.0, 0.0, 1.0, 0.0, 1.0, 0.0, 1.0, 0.0, 1.0, 1.0, 1.0, 1.0, 1.0, 1.0, 1.0, 1.0, 1.0, 1.0, 1.0, 1.0, 1.0, 1.0, 1.0, 1.0, 1.0, 0.0, 1.0, 0.0, 1.0, 0.0, 1.0, 0.0, 1.0, 1.0, 1.0, 1.0, 1.0, 1.0, 1.0, 1.0, 1.0, 1.0, 1.0, 1.0, 1.0, 1.0, 1.0, 1.0, 1.0, 0.0, 1.0, 0.0, 1.0, 0.0, 1.0, 0.0, 1.0, 1.0, 1.0, 1.0, 1.0, 1.0, 1.0, 1.0, 1.0, 0.0, 0.9247, 0.0, 0.9247, 0.0, 1.0, 0.0, 1.0, 1.0, 1.0, 1.0, 1.0, 0.7036, 1.0, 0.7036, 1.0, 0.0, 0.07527, 0.0, 0.9247, 0.0, 0.9247, 0.0, 0.07527])
me_plane_003.materials.append(mat_handrailmaterial)
me_plane_003.use_remesh_preserve_volume = False
me_plane_003.use_remesh_preserve_attributes = False
me_plane_003.use_mirror_vertex_groups = False
me_plane_003.update()

# ---- objects
ob_light = bpy.data.objects.new('Light', light_light)
ob_camera = bpy.data.objects.new('Camera', cam_camera)
ob_leg = bpy.data.objects.new('leg', me_plane)
ob_seat = bpy.data.objects.new('Seat', me_plane_002)
ob_handrail = bpy.data.objects.new('handrail', me_plane_003)

# ---- transforms, parenting, visibility, modifiers, constraints
ob_light.location = (4.076, 1.005, 5.904)
ob_light.rotation_euler = (0.6503, 0.05522, 1.866)
ob_light.lock_rotations_4d = False
ob_light.empty_display_type = 'ARROWS'
ob_light.color = (0.0, 0.0, 0.0, 0.0)
ob_light.lineart.crease_threshold = 0.0
ob_camera.location = (7.359, -6.926, 4.958)
ob_camera.rotation_euler = (1.109, 0.0, 0.8149)
ob_camera.lock_rotations_4d = False
ob_camera.empty_display_type = 'ARROWS'
ob_camera.color = (0.0, 0.0, 0.0, 0.0)
ob_camera.display_type = 'WIRE'
ob_camera.lineart.crease_threshold = 0.0
ob_leg.location = (0.0, 0.0, 0.0)
ob_leg.scale = (0.5, 0.5, 0.5)
ob_leg.lineart.crease_threshold = 0.0
_m = ob_leg.modifiers.new('Array', 'ARRAY')
_m.constant_offset_displace = (0.0, 0.0, 0.0)
_m.relative_offset_displace = (0.0, -108.6, 0.0)
ob_seat.location = (0.0, 0.0, 0.0)
ob_seat.scale = (0.5, 0.5, 0.5)
ob_seat.lineart.crease_threshold = 0.0
_m = ob_seat.modifiers.new('Array', 'ARRAY')
_m.count = 3
_m.constant_offset_displace = (0.0, 0.0, 0.0)
_m.relative_offset_displace = (0.0, -1.11, 0.0)
ob_handrail.location = (0.0, 0.0, 0.0)
ob_handrail.scale = (0.5, 0.5, 0.5)
ob_handrail.lineart.crease_threshold = 0.0
_m = ob_handrail.modifiers.new('Array', 'ARRAY')
_m.count = 4
_m.constant_offset_displace = (0.0, -1.0, 0.0)
_m.relative_offset_displace = (0.0, -11.1, 0.0)

# ---- collection membership
col_collection.objects.link(ob_light)
col_collection.objects.link(ob_camera)
col_collection.objects.link(ob_leg)
col_collection.objects.link(ob_seat)
col_collection.objects.link(ob_handrail)

# ---- scene / render settings (as saved in the file)
scene.camera = ob_camera
scene.frame_start = 1; scene.frame_end = 250; scene.frame_set(2)
scene.render.engine = 'BLENDER_EEVEE_NEXT'
scene.cycles.use_denoising = False
scene.cycles.samples = 128
scene.cycles.sampling_pattern = 'TABULATED_SOBOL'
scene.cycles.use_adaptive_sampling = False
scene.cycles.use_light_tree = False
scene.view_settings.view_transform = 'Filmic'
bpy.context.view_layer.update()
